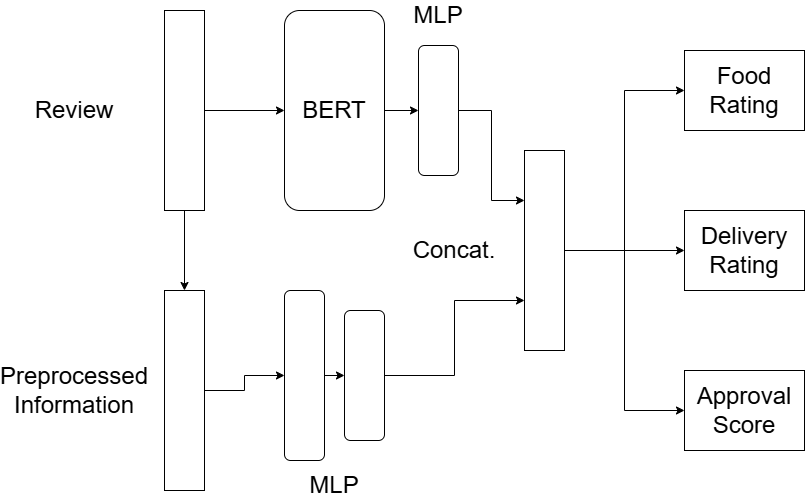

The diagram above was exported from draw.io. Its source (the exported page's mxGraphModel, read from the mxfile embedded in the PNG):
<mxGraphModel dx="1707" dy="508" grid="1" gridSize="10" guides="1" tooltips="1" connect="1" arrows="1" fold="1" page="1" pageScale="1" pageWidth="827" pageHeight="1169" math="0" shadow="0">
  <root>
    <mxCell id="0" />
    <mxCell id="1" parent="0" />
    <mxCell id="VH2XEu6EWSm4_JErEX0u-5" style="edgeStyle=orthogonalEdgeStyle;rounded=0;orthogonalLoop=1;jettySize=auto;html=1;exitX=0.5;exitY=1;exitDx=0;exitDy=0;entryX=0.5;entryY=0;entryDx=0;entryDy=0;" parent="1" source="VH2XEu6EWSm4_JErEX0u-1" target="VH2XEu6EWSm4_JErEX0u-3" edge="1">
      <mxGeometry relative="1" as="geometry" />
    </mxCell>
    <mxCell id="VH2XEu6EWSm4_JErEX0u-7" style="edgeStyle=orthogonalEdgeStyle;rounded=0;orthogonalLoop=1;jettySize=auto;html=1;exitX=1;exitY=0.5;exitDx=0;exitDy=0;entryX=0;entryY=0.5;entryDx=0;entryDy=0;" parent="1" source="VH2XEu6EWSm4_JErEX0u-1" target="VH2XEu6EWSm4_JErEX0u-6" edge="1">
      <mxGeometry relative="1" as="geometry" />
    </mxCell>
    <mxCell id="VH2XEu6EWSm4_JErEX0u-1" value="" style="rounded=0;whiteSpace=wrap;html=1;" parent="1" vertex="1">
      <mxGeometry x="160" y="80" width="40" height="200" as="geometry" />
    </mxCell>
    <mxCell id="VH2XEu6EWSm4_JErEX0u-2" value="&lt;font style=&quot;font-size: 24px;&quot;&gt;Review&lt;/font&gt;" style="text;html=1;align=center;verticalAlign=middle;whiteSpace=wrap;rounded=0;" parent="1" vertex="1">
      <mxGeometry x="40" y="165" width="60" height="30" as="geometry" />
    </mxCell>
    <mxCell id="VH2XEu6EWSm4_JErEX0u-10" style="edgeStyle=orthogonalEdgeStyle;rounded=0;orthogonalLoop=1;jettySize=auto;html=1;exitX=1;exitY=0.5;exitDx=0;exitDy=0;entryX=0;entryY=0.5;entryDx=0;entryDy=0;" parent="1" source="VH2XEu6EWSm4_JErEX0u-3" target="VH2XEu6EWSm4_JErEX0u-8" edge="1">
      <mxGeometry relative="1" as="geometry" />
    </mxCell>
    <mxCell id="VH2XEu6EWSm4_JErEX0u-3" value="" style="rounded=0;whiteSpace=wrap;html=1;" parent="1" vertex="1">
      <mxGeometry x="160" y="360" width="40" height="200" as="geometry" />
    </mxCell>
    <mxCell id="VH2XEu6EWSm4_JErEX0u-4" value="&lt;font style=&quot;font-size: 24px;&quot;&gt;Preprocessed&lt;/font&gt;&lt;div&gt;&lt;font style=&quot;font-size: 24px;&quot;&gt;Information&lt;/font&gt;&lt;/div&gt;" style="text;html=1;align=center;verticalAlign=middle;whiteSpace=wrap;rounded=0;" parent="1" vertex="1">
      <mxGeometry x="20" y="445" width="100" height="30" as="geometry" />
    </mxCell>
    <mxCell id="n_OKS2niYuBvKkqXe71n-3" style="edgeStyle=orthogonalEdgeStyle;rounded=0;orthogonalLoop=1;jettySize=auto;html=1;exitX=1;exitY=0.5;exitDx=0;exitDy=0;entryX=0;entryY=0.5;entryDx=0;entryDy=0;" edge="1" parent="1" source="VH2XEu6EWSm4_JErEX0u-6" target="n_OKS2niYuBvKkqXe71n-2">
      <mxGeometry relative="1" as="geometry" />
    </mxCell>
    <mxCell id="VH2XEu6EWSm4_JErEX0u-6" value="&lt;font style=&quot;font-size: 24px;&quot;&gt;BERT&lt;/font&gt;" style="rounded=1;whiteSpace=wrap;html=1;" parent="1" vertex="1">
      <mxGeometry x="280" y="80" width="100" height="200" as="geometry" />
    </mxCell>
    <mxCell id="n_OKS2niYuBvKkqXe71n-6" style="edgeStyle=orthogonalEdgeStyle;rounded=0;orthogonalLoop=1;jettySize=auto;html=1;exitX=1;exitY=0.5;exitDx=0;exitDy=0;entryX=0;entryY=0.5;entryDx=0;entryDy=0;" edge="1" parent="1" source="VH2XEu6EWSm4_JErEX0u-8" target="VH2XEu6EWSm4_JErEX0u-9">
      <mxGeometry relative="1" as="geometry" />
    </mxCell>
    <mxCell id="VH2XEu6EWSm4_JErEX0u-8" value="" style="rounded=1;whiteSpace=wrap;html=1;" parent="1" vertex="1">
      <mxGeometry x="280" y="360" width="40" height="170" as="geometry" />
    </mxCell>
    <mxCell id="VH2XEu6EWSm4_JErEX0u-13" style="edgeStyle=orthogonalEdgeStyle;rounded=0;orthogonalLoop=1;jettySize=auto;html=1;exitX=1;exitY=0.5;exitDx=0;exitDy=0;entryX=0;entryY=0.75;entryDx=0;entryDy=0;" parent="1" source="VH2XEu6EWSm4_JErEX0u-9" target="VH2XEu6EWSm4_JErEX0u-12" edge="1">
      <mxGeometry relative="1" as="geometry" />
    </mxCell>
    <mxCell id="VH2XEu6EWSm4_JErEX0u-9" value="" style="rounded=1;whiteSpace=wrap;html=1;" parent="1" vertex="1">
      <mxGeometry x="340" y="380" width="40" height="130" as="geometry" />
    </mxCell>
    <mxCell id="VH2XEu6EWSm4_JErEX0u-11" value="&lt;span style=&quot;font-size: 24px;&quot;&gt;MLP&lt;/span&gt;" style="text;html=1;align=center;verticalAlign=middle;whiteSpace=wrap;rounded=0;" parent="1" vertex="1">
      <mxGeometry x="280" y="540" width="100" height="30" as="geometry" />
    </mxCell>
    <mxCell id="VH2XEu6EWSm4_JErEX0u-19" style="edgeStyle=orthogonalEdgeStyle;rounded=0;orthogonalLoop=1;jettySize=auto;html=1;exitX=1;exitY=0.5;exitDx=0;exitDy=0;entryX=0;entryY=0.5;entryDx=0;entryDy=0;" parent="1" source="VH2XEu6EWSm4_JErEX0u-12" target="VH2XEu6EWSm4_JErEX0u-16" edge="1">
      <mxGeometry relative="1" as="geometry" />
    </mxCell>
    <mxCell id="VH2XEu6EWSm4_JErEX0u-20" style="edgeStyle=orthogonalEdgeStyle;rounded=0;orthogonalLoop=1;jettySize=auto;html=1;exitX=1;exitY=0.5;exitDx=0;exitDy=0;" parent="1" source="VH2XEu6EWSm4_JErEX0u-12" target="VH2XEu6EWSm4_JErEX0u-17" edge="1">
      <mxGeometry relative="1" as="geometry" />
    </mxCell>
    <mxCell id="VH2XEu6EWSm4_JErEX0u-21" style="edgeStyle=orthogonalEdgeStyle;rounded=0;orthogonalLoop=1;jettySize=auto;html=1;exitX=1;exitY=0.5;exitDx=0;exitDy=0;entryX=0;entryY=0.5;entryDx=0;entryDy=0;" parent="1" source="VH2XEu6EWSm4_JErEX0u-12" target="VH2XEu6EWSm4_JErEX0u-18" edge="1">
      <mxGeometry relative="1" as="geometry" />
    </mxCell>
    <mxCell id="VH2XEu6EWSm4_JErEX0u-12" value="" style="rounded=0;whiteSpace=wrap;html=1;" parent="1" vertex="1">
      <mxGeometry x="520" y="220" width="40" height="200" as="geometry" />
    </mxCell>
    <mxCell id="VH2XEu6EWSm4_JErEX0u-15" value="&lt;span style=&quot;font-size: 24px;&quot;&gt;Concat.&lt;/span&gt;" style="text;html=1;align=center;verticalAlign=middle;whiteSpace=wrap;rounded=0;" parent="1" vertex="1">
      <mxGeometry x="400" y="305" width="100" height="30" as="geometry" />
    </mxCell>
    <mxCell id="VH2XEu6EWSm4_JErEX0u-16" value="&lt;font style=&quot;font-size: 24px;&quot;&gt;Food Rating&lt;/font&gt;" style="rounded=0;whiteSpace=wrap;html=1;" parent="1" vertex="1">
      <mxGeometry x="680" y="120" width="120" height="80" as="geometry" />
    </mxCell>
    <mxCell id="VH2XEu6EWSm4_JErEX0u-17" value="&lt;font style=&quot;font-size: 24px;&quot;&gt;Delivery Rating&lt;/font&gt;" style="rounded=0;whiteSpace=wrap;html=1;" parent="1" vertex="1">
      <mxGeometry x="680" y="280" width="120" height="80" as="geometry" />
    </mxCell>
    <mxCell id="VH2XEu6EWSm4_JErEX0u-18" value="&lt;font style=&quot;font-size: 24px;&quot;&gt;Approval Score&lt;/font&gt;" style="rounded=0;whiteSpace=wrap;html=1;" parent="1" vertex="1">
      <mxGeometry x="680" y="440" width="120" height="80" as="geometry" />
    </mxCell>
    <mxCell id="n_OKS2niYuBvKkqXe71n-4" style="edgeStyle=orthogonalEdgeStyle;rounded=0;orthogonalLoop=1;jettySize=auto;html=1;exitX=1;exitY=0.5;exitDx=0;exitDy=0;entryX=0;entryY=0.25;entryDx=0;entryDy=0;" edge="1" parent="1" source="n_OKS2niYuBvKkqXe71n-2" target="VH2XEu6EWSm4_JErEX0u-12">
      <mxGeometry relative="1" as="geometry" />
    </mxCell>
    <mxCell id="n_OKS2niYuBvKkqXe71n-2" value="" style="rounded=1;whiteSpace=wrap;html=1;" vertex="1" parent="1">
      <mxGeometry x="414" y="115" width="40" height="130" as="geometry" />
    </mxCell>
    <mxCell id="n_OKS2niYuBvKkqXe71n-5" value="&lt;span style=&quot;font-size: 24px;&quot;&gt;MLP&lt;/span&gt;" style="text;html=1;align=center;verticalAlign=middle;whiteSpace=wrap;rounded=0;" vertex="1" parent="1">
      <mxGeometry x="384" y="70" width="100" height="30" as="geometry" />
    </mxCell>
  </root>
</mxGraphModel>